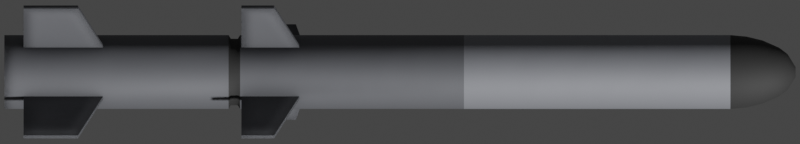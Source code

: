 # Source: Asroc.blend  (saved by Blender 2.93.20; exported with 4.5.12 LTS)
import bpy
from mathutils import Matrix  # noqa: F401  (used for matrix-valued properties, if any)

bpy.ops.wm.read_factory_settings(use_empty=True)
scene = bpy.context.scene
scene.name = 'Scene'

# ---- collections
col_collection = bpy.data.collections.new('Collection'); scene.collection.children.link(col_collection)

# ---- materials (node trees are filled in below, after node groups)
mat_main_material = bpy.data.materials.new('Main Material')
mat_nose = bpy.data.materials.new('Nose')
mat_white = bpy.data.materials.new('White')

# ---- node groups
ng_mk48_shader = bpy.data.node_groups.new('Mk48 Shader', 'ShaderNodeTree')
_s = ng_mk48_shader.interface.new_socket(name='BSDF', in_out='OUTPUT', socket_type='NodeSocketShader')
_s = ng_mk48_shader.interface.new_socket(name='Color', in_out='INPUT', socket_type='NodeSocketColor')
_s.default_value = (0.2529, 0.2529, 0.2529, 1.0)
_s = ng_mk48_shader.interface.new_socket(name='Roughness', in_out='INPUT', socket_type='NodeSocketFloat')
_s.subtype = 'FACTOR'
_s.default_value = 0.5
_s.min_value = 0.0
_s.max_value = 1.0
_s = ng_mk48_shader.interface.new_socket(name='Metallic', in_out='INPUT', socket_type='NodeSocketFloat')
_s.subtype = 'FACTOR'
_s.default_value = 1.0
_s.min_value = 0.0
_s.max_value = 1.0
_N = ng_mk48_shader.nodes; _L = ng_mk48_shader.links
n0 = _N.new('NodeGroupOutput'); n0.name = 'Group Output'; n0.location = (421, 0)
n1 = _N.new('ShaderNodeBsdfPrincipled'); n1.name = 'Principled BSDF'; n1.location = (131, 46)
n1.distribution = 'GGX'
n1.subsurface_method = 'BURLEY'
n1.inputs[3].default_value = 1.45
n1.inputs[27].default_value = (0.0, 0.0, 0.0, 1.0)
n1.inputs[28].default_value = 1.0
n2 = _N.new('ShaderNodeAmbientOcclusion'); n2.name = 'Ambient Occlusion'; n2.location = (-85, 128)
n2.samples = 8
n3 = _N.new('ShaderNodeBevel'); n3.name = 'Bevel'; n3.location = (-265, -248)
n3.inputs[0].default_value = 0.1
n4 = _N.new('NodeGroupInput'); n4.name = 'Mk48 Shader'; n4.location = (-468, -27)
n5 = _N.new('ShaderNodeNewGeometry'); n5.name = 'Geometry'; n5.location = (-875, -245)
n6 = _N.new('ShaderNodeBump'); n6.name = 'Bump'; n6.location = (-470, -299)
n6.inputs[0].default_value = 0.01
n6.inputs[1].default_value = 1.0
n6.inputs[2].default_value = 1.0
n7 = _N.new('ShaderNodeTexNoise'); n7.name = 'Noise Texture'; n7.location = (-671, -234)
n7.inputs[2].default_value = 2.0
_L.new(n1.outputs[0], n0.inputs[0])
_L.new(n2.outputs[0], n1.inputs[0])
_L.new(n4.outputs[0], n2.inputs[0])
_L.new(n4.outputs[1], n1.inputs[2])
_L.new(n4.outputs[2], n1.inputs[1])
_L.new(n3.outputs[0], n2.inputs[2])
_L.new(n5.outputs[0], n7.inputs[0])
_L.new(n7.outputs[0], n6.inputs[3])
_L.new(n6.outputs[0], n3.inputs[1])
_L.new(n3.outputs[0], n1.inputs[5])
n0.is_active_output = True
ng_auto_smooth = bpy.data.node_groups.new('Auto Smooth', 'GeometryNodeTree')
_s = ng_auto_smooth.interface.new_socket(name='Geometry', in_out='OUTPUT', socket_type='NodeSocketGeometry')
_s = ng_auto_smooth.interface.new_socket(name='Geometry', in_out='INPUT', socket_type='NodeSocketGeometry')
_s = ng_auto_smooth.interface.new_socket(name='Angle', in_out='INPUT', socket_type='NodeSocketFloat')
_s.subtype = 'ANGLE'
_s.min_value = 0.0
_s.max_value = 3.142
ng_auto_smooth.is_modifier = True
_N = ng_auto_smooth.nodes; _L = ng_auto_smooth.links
n0 = _N.new('NodeGroupOutput'); n0.name = 'Group Output'; n0.location = (480, -100)
n1 = _N.new('NodeGroupInput'); n1.name = 'Group Input'; n1.location = (-420, -300)
n2 = _N.new('NodeGroupInput'); n2.name = 'Group Input.001'; n2.location = (-60, -100)
n3 = _N.new('GeometryNodeSetShadeSmooth'); n3.name = 'Set Shade Smooth'; n3.location = (120, -100)
n3.domain = 'EDGE'
n4 = _N.new('GeometryNodeSetShadeSmooth'); n4.name = 'Set Shade Smooth.001'; n4.location = (300, -100)
n5 = _N.new('GeometryNodeInputMeshEdgeAngle'); n5.name = 'Edge Angle'; n5.location = (-420, -220)
n6 = _N.new('GeometryNodeInputEdgeSmooth'); n6.name = 'Is Edge Smooth'; n6.location = (-60, -160)
n7 = _N.new('GeometryNodeInputShadeSmooth'); n7.name = 'Is Face Smooth'; n7.location = (-240, -340)
n8 = _N.new('FunctionNodeBooleanMath'); n8.name = 'Boolean Math'; n8.location = (-60, -220)
n9 = _N.new('FunctionNodeCompare'); n9.name = 'Compare'; n9.location = (-240, -180)
n9.operation = 'LESS_EQUAL'
_L.new(n5.outputs[0], n9.inputs[0])
_L.new(n4.outputs[0], n0.inputs[0])
_L.new(n1.outputs[1], n9.inputs[1])
_L.new(n9.outputs[0], n8.inputs[0])
_L.new(n7.outputs[0], n8.inputs[1])
_L.new(n2.outputs[0], n3.inputs[0])
_L.new(n6.outputs[0], n3.inputs[1])
_L.new(n3.outputs[0], n4.inputs[0])
_L.new(n8.outputs[0], n3.inputs[2])
n0.is_active_output = True

# ---- material node trees
mat_main_material.use_nodes = True; mat_main_material.node_tree.nodes.clear()
_N = mat_main_material.node_tree.nodes; _L = mat_main_material.node_tree.links
n0 = _N.new('ShaderNodeOutputMaterial'); n0.name = 'Material Output'; n0.location = (300, 300)
n1 = _N.new('ShaderNodeGroup'); n1.name = 'Mk48 Shader'; n1.location = (95, 311)
n1.label = 'Mk48 Shader'
n1.node_tree = ng_mk48_shader
n1.inputs[0].default_value = (0.173, 0.1786, 0.196, 0.0)
n1.inputs[1].default_value = 0.7
n1.inputs[2].default_value = 0.4
_L.new(n1.outputs[0], n0.inputs[0])
n0.is_active_output = True
mat_nose.use_nodes = True; mat_nose.node_tree.nodes.clear()
_N = mat_nose.node_tree.nodes; _L = mat_nose.node_tree.links
n0 = _N.new('ShaderNodeOutputMaterial'); n0.name = 'Material Output'; n0.location = (300, 300)
n1 = _N.new('ShaderNodeGroup'); n1.name = 'Mk48 Shader'; n1.location = (95, 311)
n1.label = 'Mk48 Shader'
n1.node_tree = ng_mk48_shader
n1.inputs[0].default_value = (0.05497, 0.05497, 0.05497, 0.0)
n1.inputs[1].default_value = 0.75
n1.inputs[2].default_value = 0.4
_L.new(n1.outputs[0], n0.inputs[0])
n0.is_active_output = True
mat_white.use_nodes = True; mat_white.node_tree.nodes.clear()
_N = mat_white.node_tree.nodes; _L = mat_white.node_tree.links
n0 = _N.new('ShaderNodeOutputMaterial'); n0.name = 'Material Output'; n0.location = (300, 300)
n1 = _N.new('ShaderNodeGroup'); n1.name = 'Mk48 Shader'; n1.location = (95, 311)
n1.label = 'Mk48 Shader'
n1.node_tree = ng_mk48_shader
n1.inputs[0].default_value = (0.323, 0.3337, 0.3672, 0.0)
n1.inputs[1].default_value = 0.7
n1.inputs[2].default_value = 0.4
_L.new(n1.outputs[0], n0.inputs[0])
n0.is_active_output = True

# ---- world
world_world = bpy.data.worlds.new('World'); scene.world = world_world
world_world.use_sun_shadow = False
world_world.sun_shadow_jitter_overblur = 0.0

# ---- cameras
cam_camera = bpy.data.cameras.new('Camera')
cam_camera.type = 'ORTHO'
cam_camera.clip_end = 100.0
cam_camera.ortho_scale = 4.55
cam_camera.show_mist = True

# ---- meshes
me_cylinder = bpy.data.meshes.new('Cylinder')
me_cylinder.from_pydata([(0.0, 0.21, -2.25), (2.041e-08, 0.02787, 2.25), (0.04097, 0.206, -2.25), (0.005437, 0.02733, 2.25), (0.08036, 0.194, -2.25), (0.01066, 0.02575, 2.25), (0.1167, 0.1746, -2.25), (0.01548, 0.02317, 2.25), (0.1485, 0.1485, -2.25), (0.01971, 0.01971, 2.25), (0.1746, 0.1167, -2.25), (0.02317, 0.01548, 2.25), (0.194, 0.08036, -2.25), (0.02575, 0.01066, 2.25), (0.206, 0.04097, -2.25), (0.02733, 0.005437, 2.25), (0.21, 1.585e-08, -2.25), (0.02787, 6.026e-08, 2.25), (0.206, -0.04097, -2.25), (0.02733, -0.005437, 2.25), (0.194, -0.08036, -2.25), (0.02575, -0.01066, 2.25), (0.1746, -0.1167, -2.25), (0.02317, -0.01548, 2.25), (0.1485, -0.1485, -2.25), (0.01971, -0.01971, 2.25), (0.1167, -0.1746, -2.25), (0.01548, -0.02317, 2.25), (0.08036, -0.194, -2.25), (0.01066, -0.02575, 2.25), (0.04097, -0.206, -2.25), (0.005437, -0.02733, 2.25), (-6.843e-08, -0.21, -2.25), (1.133e-08, -0.02787, 2.25), (-0.04097, -0.206, -2.25), (-0.005437, -0.02733, 2.25), (-0.08036, -0.194, -2.25), (-0.01066, -0.02575, 2.25), (-0.1167, -0.1746, -2.25), (-0.01548, -0.02317, 2.25), (-0.1485, -0.1485, -2.25), (-0.01971, -0.01971, 2.25), (-0.1746, -0.1167, -2.25), (-0.02317, -0.01548, 2.25), (-0.194, -0.08036, -2.25), (-0.02575, -0.01066, 2.25), (-0.206, -0.04097, -2.25), (-0.02733, -0.005437, 2.25), (-0.21, 2.028e-07, -2.25), (-0.02787, 8.507e-08, 2.25), (-0.206, 0.04097, -2.25), (-0.02733, 0.005437, 2.25), (-0.194, 0.08036, -2.25), (-0.02575, 0.01066, 2.25), (-0.1746, 0.1167, -2.25), (-0.02317, 0.01548, 2.25), (-0.1485, 0.1485, -2.25), (-0.01971, 0.01971, 2.25), (-0.1167, 0.1746, -2.25), (-0.01548, 0.02317, 2.25), (-0.08036, 0.194, -2.25), (-0.01066, 0.02575, 2.25), (-0.04097, 0.206, -2.25), (-0.005437, 0.02733, 2.25), (0.0, 0.21, 1.879), (0.04097, 0.206, 1.879), (0.08036, 0.194, 1.879), (0.1167, 0.1746, 1.879), (0.1485, 0.1485, 1.879), (0.1746, 0.1167, 1.879), (0.194, 0.08036, 1.879), (0.206, 0.04097, 1.879), (0.21, 1.585e-08, 1.879), (0.206, -0.04097, 1.879), (0.194, -0.08036, 1.879), (0.1746, -0.1167, 1.879), (0.1485, -0.1485, 1.879), (0.1167, -0.1746, 1.879), (0.08036, -0.194, 1.879), (0.04097, -0.206, 1.879), (-6.843e-08, -0.21, 1.879), (-0.04097, -0.206, 1.879), (-0.08036, -0.194, 1.879), (-0.1167, -0.1746, 1.879), (-0.1485, -0.1485, 1.879), (-0.1746, -0.1167, 1.879), (-0.194, -0.08036, 1.879), (-0.206, -0.04097, 1.879), (-0.21, 2.028e-07, 1.879), (-0.206, 0.04097, 1.879), (-0.194, 0.08036, 1.879), (-0.1746, 0.1167, 1.879), (-0.1485, 0.1485, 1.879), (-0.1167, 0.1746, 1.879), (-0.08036, 0.194, 1.879), (-0.04097, 0.206, 1.879), (4.929e-09, 0.179, 2.064), (0.03493, 0.1756, 2.064), (0.06852, 0.1654, 2.064), (0.09947, 0.1489, 2.064), (0.1266, 0.1266, 2.064), (0.1489, 0.09947, 2.064), (0.1654, 0.06852, 2.064), (0.1756, 0.03493, 2.064), (0.179, 2.411e-08, 2.064), (0.1756, -0.03493, 2.064), (0.1654, -0.06852, 2.064), (0.1489, -0.09947, 2.064), (0.1266, -0.1266, 2.064), (0.09947, -0.1489, 2.064), (0.06852, -0.1654, 2.064), (0.03493, -0.1756, 2.064), (-5.341e-08, -0.179, 2.064), (-0.03493, -0.1756, 2.064), (-0.06852, -0.1654, 2.064), (-0.09947, -0.1489, 2.064), (-0.1266, -0.1266, 2.064), (-0.1489, -0.09947, 2.064), (-0.1654, -0.06852, 2.064), (-0.1756, -0.03493, 2.064), (-0.179, 1.835e-07, 2.064), (-0.1756, 0.03493, 2.064), (-0.1654, 0.06852, 2.064), (-0.1489, 0.09947, 2.064), (-0.1266, 0.1266, 2.064), (-0.09947, 0.1489, 2.064), (-0.06852, 0.1654, 2.064), (-0.03493, 0.1756, 2.064), (8.198e-09, 0.1377, 2.157), (0.02686, 0.135, 2.157), (0.05269, 0.1272, 2.157), (0.07649, 0.1145, 2.157), (0.09735, 0.09735, 2.157), (0.1145, 0.07649, 2.157), (0.1272, 0.05269, 2.157), (0.135, 0.02686, 2.157), (0.1377, 3.38e-08, 2.157), (0.135, -0.02686, 2.157), (0.1272, -0.05269, 2.157), (0.1145, -0.07649, 2.157), (0.09735, -0.09735, 2.157), (0.07649, -0.1145, 2.157), (0.05269, -0.1272, 2.157), (0.02686, -0.135, 2.157), (-3.666e-08, -0.1377, 2.157), (-0.02686, -0.135, 2.157), (-0.05269, -0.1272, 2.157), (-0.07649, -0.1145, 2.157), (-0.09735, -0.09735, 2.157), (-0.1145, -0.07649, 2.157), (-0.1272, -0.05269, 2.157), (-0.135, -0.02686, 2.157), (-0.1377, 1.563e-07, 2.157), (-0.135, 0.02686, 2.157), (-0.1272, 0.05269, 2.157), (-0.1145, 0.07649, 2.157), (-0.09735, 0.09735, 2.157), (-0.07649, 0.1145, 2.157), (-0.05269, 0.1272, 2.157), (-0.02686, 0.135, 2.157), (1.28e-08, 0.102, 2.204), (0.0199, 0.1, 2.204), (0.03903, 0.09422, 2.204), (0.05666, 0.0848, 2.204), (0.07212, 0.07212, 2.204), (0.0848, 0.05666, 2.204), (0.09422, 0.03903, 2.204), (0.1, 0.0199, 2.204), (0.102, 4.249e-08, 2.204), (0.1, -0.0199, 2.204), (0.09422, -0.03903, 2.204), (0.0848, -0.05666, 2.204), (0.07212, -0.07212, 2.204), (0.05666, -0.0848, 2.204), (0.03903, -0.09422, 2.204), (0.0199, -0.1, 2.204), (-2.043e-08, -0.102, 2.204), (-0.0199, -0.1, 2.204), (-0.03903, -0.09422, 2.204), (-0.05666, -0.0848, 2.204), (-0.07212, -0.07212, 2.204), (-0.0848, -0.05666, 2.204), (-0.09422, -0.03903, 2.204), (-0.1, -0.0199, 2.204), (-0.102, 1.333e-07, 2.204), (-0.1, 0.0199, 2.204), (-0.09422, 0.03903, 2.204), (-0.0848, 0.05666, 2.204), (-0.07212, 0.07212, 2.204), (-0.05666, 0.0848, 2.204), (-0.03903, 0.09422, 2.204), (-0.0199, 0.1, 2.204), (0.03927, 0.1974, 1.972), (0.07704, 0.186, 1.972), (0.1118, 0.1674, 1.972), (0.1423, 0.1423, 1.972), (0.1674, 0.1118, 1.972), (0.186, 0.07704, 1.972), (0.1974, 0.03927, 1.972), (0.2013, 1.86e-08, 1.972), (0.1974, -0.03927, 1.972), (0.186, -0.07704, 1.972), (0.1674, -0.1118, 1.972), (0.1423, -0.1423, 1.972), (0.1118, -0.1674, 1.972), (0.07704, -0.186, 1.972), (0.03927, -0.1974, 1.972), (-6.364e-08, -0.2013, 1.972), (-0.03927, -0.1974, 1.972), (-0.07704, -0.186, 1.972), (-0.1118, -0.1674, 1.972), (-0.1423, -0.1423, 1.972), (-0.1674, -0.1118, 1.972), (-0.186, -0.07704, 1.972), (-0.1974, -0.03927, 1.972), (-0.2013, 1.978e-07, 1.972), (-0.1974, 0.03927, 1.972), (-0.186, 0.07704, 1.972), (-0.1674, 0.1118, 1.972), (-0.1423, 0.1424, 1.972), (-0.1118, 0.1674, 1.972), (-0.07704, 0.186, 1.972), (-0.03927, 0.1974, 1.972), (1.957e-09, 0.2013, 1.972), (0.04097, 0.206, -0.9093), (0.08036, 0.194, -0.9093), (0.1167, 0.1746, -0.9093), (0.1485, 0.1485, -0.9093), (0.1746, 0.1167, -0.9093), (0.194, 0.08036, -0.9093), (0.206, 0.04097, -0.9093), (0.21, 1.585e-08, -0.9093), (0.206, -0.04097, -0.9093), (0.194, -0.08036, -0.9093), (0.1746, -0.1167, -0.9093), (0.1485, -0.1485, -0.9093), (0.1167, -0.1746, -0.9093), (0.08036, -0.194, -0.9093), (0.04097, -0.206, -0.9093), (-6.843e-08, -0.21, -0.9093), (-0.04097, -0.206, -0.9093), (-0.08036, -0.194, -0.9093), (-0.1167, -0.1746, -0.9093), (-0.1485, -0.1485, -0.9093), (-0.1746, -0.1167, -0.9093), (-0.194, -0.08036, -0.9093), (-0.206, -0.04097, -0.9093), (-0.21, 2.028e-07, -0.9093), (-0.206, 0.04097, -0.9093), (-0.194, 0.08036, -0.9093), (-0.1746, 0.1167, -0.9093), (-0.1485, 0.1485, -0.9093), (-0.1167, 0.1746, -0.9093), (-0.08036, 0.194, -0.9093), (-0.04097, 0.206, -0.9093), (0.0, 0.21, -0.9093), (0.04097, 0.206, -0.975), (0.08036, 0.194, -0.975), (0.1167, 0.1746, -0.975), (0.1485, 0.1485, -0.975), (0.1746, 0.1167, -0.975), (0.194, 0.08036, -0.975), (0.206, 0.04097, -0.975), (0.21, 1.585e-08, -0.975), (0.206, -0.04097, -0.975), (0.194, -0.08036, -0.975), (0.1746, -0.1167, -0.975), (0.1485, -0.1485, -0.975), (0.1167, -0.1746, -0.975), (0.08036, -0.194, -0.975), (0.04097, -0.206, -0.975), (-6.843e-08, -0.21, -0.975), (-0.04097, -0.206, -0.975), (-0.08036, -0.194, -0.975), (-0.1167, -0.1746, -0.975), (-0.1485, -0.1485, -0.975), (-0.1746, -0.1167, -0.975), (-0.194, -0.08036, -0.975), (-0.206, -0.04097, -0.975), (-0.21, 2.028e-07, -0.975), (-0.206, 0.04097, -0.975), (-0.194, 0.08036, -0.975), (-0.1746, 0.1167, -0.975), (-0.1485, 0.1485, -0.975), (-0.1167, 0.1746, -0.975), (-0.08036, 0.194, -0.975), (-0.04097, 0.206, -0.975), (0.0, 0.21, -0.975), (4.305e-10, 0.189, -0.9619), (-4.304e-10, 0.189, -0.9225), (0.04097, 0.1854, -0.9225), (0.04097, 0.1854, -0.9619), (0.08036, 0.1746, -0.9225), (0.08036, 0.1746, -0.9619), (0.1167, 0.1571, -0.9225), (0.1167, 0.1571, -0.9619), (0.1485, 0.1336, -0.9225), (0.1485, 0.1336, -0.9619), (0.1746, 0.105, -0.9225), (0.1746, 0.105, -0.9619), (0.194, 0.07233, -0.9225), (0.194, 0.07233, -0.9619), (0.206, 0.03687, -0.9225), (0.206, 0.03687, -0.9619), (0.21, 2.018e-08, -0.9225), (0.21, 2.018e-08, -0.9619), (0.206, -0.03687, -0.9225), (0.206, -0.03687, -0.9619), (0.194, -0.07233, -0.9225), (0.194, -0.07233, -0.9619), (0.1746, -0.105, -0.9225), (0.1746, -0.105, -0.9619), (0.1485, -0.1336, -0.9225), (0.1485, -0.1336, -0.9619), (0.1167, -0.1571, -0.9225), (0.1167, -0.1571, -0.9619), (0.08036, -0.1746, -0.9225), (0.08036, -0.1746, -0.9619), (0.04097, -0.1854, -0.9225), (0.04097, -0.1854, -0.9619), (-6.886e-08, -0.189, -0.9225), (-6.8e-08, -0.189, -0.9619), (-0.04097, -0.1854, -0.9225), (-0.04097, -0.1854, -0.9619), (-0.08036, -0.1746, -0.9225), (-0.08036, -0.1746, -0.9619), (-0.1167, -0.1571, -0.9225), (-0.1167, -0.1571, -0.9619), (-0.1485, -0.1336, -0.9225), (-0.1485, -0.1336, -0.9619), (-0.1746, -0.105, -0.9225), (-0.1746, -0.105, -0.9619), (-0.194, -0.07233, -0.9225), (-0.194, -0.07233, -0.9619), (-0.206, -0.03687, -0.9225), (-0.206, -0.03687, -0.9619), (-0.21, 1.884e-07, -0.9225), (-0.21, 1.884e-07, -0.9619), (-0.206, 0.03687, -0.9225), (-0.206, 0.03687, -0.9619), (-0.194, 0.07233, -0.9225), (-0.194, 0.07233, -0.9619), (-0.1746, 0.105, -0.9225), (-0.1746, 0.105, -0.9619), (-0.1485, 0.1336, -0.9225), (-0.1485, 0.1336, -0.9619), (-0.1167, 0.1571, -0.9225), (-0.1167, 0.1571, -0.9619), (-0.08036, 0.1746, -0.9225), (-0.08036, 0.1746, -0.9619), (-0.04097, 0.1854, -0.9225), (-0.04097, 0.1854, -0.9619), (0.0, 0.21, 0.3639), (0.04097, 0.206, 0.3639), (0.08036, 0.194, 0.3639), (0.1167, 0.1746, 0.3639), (0.1485, 0.1485, 0.3639), (0.1746, 0.1167, 0.3639), (0.194, 0.08036, 0.3639), (0.206, 0.04097, 0.3639), (0.21, 1.585e-08, 0.3639), (0.206, -0.04097, 0.3639), (0.194, -0.08036, 0.3639), (0.1746, -0.1167, 0.3639), (0.1485, -0.1485, 0.3639), (0.1167, -0.1746, 0.3639), (0.08036, -0.194, 0.3639), (0.04097, -0.206, 0.3639), (-6.843e-08, -0.21, 0.3639), (-0.04097, -0.206, 0.3639), (-0.08036, -0.194, 0.3639), (-0.1167, -0.1746, 0.3639), (-0.1485, -0.1485, 0.3639), (-0.1746, -0.1167, 0.3639), (-0.194, -0.08036, 0.3639), (-0.206, -0.04097, 0.3639), (-0.21, 2.028e-07, 0.3639), (-0.206, 0.04097, 0.3639), (-0.194, 0.08036, 0.3639), (-0.1746, 0.1167, 0.3639), (-0.1485, 0.1485, 0.3639), (-0.1167, 0.1746, 0.3639), (-0.08036, 0.194, 0.3639), (-0.04097, 0.206, 0.3639)], [], [(160, 1, 3, 161), (161, 3, 5, 162), (162, 5, 7, 163), (163, 7, 9, 164), (164, 9, 11, 165), (165, 11, 13, 166), (166, 13, 15, 167), (167, 15, 17, 168), (168, 17, 19, 169), (169, 19, 21, 170), (170, 21, 23, 171), (171, 23, 25, 172), (172, 25, 27, 173), (173, 27, 29, 174), (174, 29, 31, 175), (175, 31, 33, 176), (176, 33, 35, 177), (177, 35, 37, 178), (178, 37, 39, 179), (179, 39, 41, 180), (180, 41, 43, 181), (181, 43, 45, 182), (182, 45, 47, 183), (183, 47, 49, 184), (184, 49, 51, 185), (185, 51, 53, 186), (186, 53, 55, 187), (187, 55, 57, 188), (188, 57, 59, 189), (189, 59, 61, 190), (3, 1, 63, 61, 59, 57, 55, 53, 51, 49, 47, 45, 43, 41, 39, 37, 35, 33, 31, 29, 27, 25, 23, 21, 19, 17, 15, 13, 11, 9, 7, 5), (190, 61, 63, 191), (191, 63, 1, 160), (0, 2, 4, 6, 8, 10, 12, 14, 16, 18, 20, 22, 24, 26, 28, 30, 32, 34, 36, 38, 40, 42, 44, 46, 48, 50, 52, 54, 56, 58, 60, 62), (383, 95, 64, 352), (382, 94, 95, 383), (381, 93, 94, 382), (380, 92, 93, 381), (379, 91, 92, 380), (378, 90, 91, 379), (377, 89, 90, 378), (376, 88, 89, 377), (375, 87, 88, 376), (374, 86, 87, 375), (373, 85, 86, 374), (372, 84, 85, 373), (371, 83, 84, 372), (370, 82, 83, 371), (369, 81, 82, 370), (368, 80, 81, 369), (367, 79, 80, 368), (366, 78, 79, 367), (365, 77, 78, 366), (364, 76, 77, 365), (363, 75, 76, 364), (362, 74, 75, 363), (361, 73, 74, 362), (360, 72, 73, 361), (359, 71, 72, 360), (358, 70, 71, 359), (357, 69, 70, 358), (356, 68, 69, 357), (355, 67, 68, 356), (354, 66, 67, 355), (353, 65, 66, 354), (352, 64, 65, 353), (222, 127, 96, 223), (221, 126, 127, 222), (220, 125, 126, 221), (219, 124, 125, 220), (218, 123, 124, 219), (217, 122, 123, 218), (216, 121, 122, 217), (215, 120, 121, 216), (214, 119, 120, 215), (213, 118, 119, 214), (212, 117, 118, 213), (211, 116, 117, 212), (210, 115, 116, 211), (209, 114, 115, 210), (208, 113, 114, 209), (207, 112, 113, 208), (206, 111, 112, 207), (205, 110, 111, 206), (204, 109, 110, 205), (203, 108, 109, 204), (202, 107, 108, 203), (201, 106, 107, 202), (200, 105, 106, 201), (199, 104, 105, 200), (198, 103, 104, 199), (197, 102, 103, 198), (196, 101, 102, 197), (195, 100, 101, 196), (194, 99, 100, 195), (193, 98, 99, 194), (192, 97, 98, 193), (223, 96, 97, 192), (127, 159, 128, 96), (126, 158, 159, 127), (125, 157, 158, 126), (124, 156, 157, 125), (123, 155, 156, 124), (122, 154, 155, 123), (121, 153, 154, 122), (120, 152, 153, 121), (119, 151, 152, 120), (118, 150, 151, 119), (117, 149, 150, 118), (116, 148, 149, 117), (115, 147, 148, 116), (114, 146, 147, 115), (113, 145, 146, 114), (112, 144, 145, 113), (111, 143, 144, 112), (110, 142, 143, 111), (109, 141, 142, 110), (108, 140, 141, 109), (107, 139, 140, 108), (106, 138, 139, 107), (105, 137, 138, 106), (104, 136, 137, 105), (103, 135, 136, 104), (102, 134, 135, 103), (101, 133, 134, 102), (100, 132, 133, 101), (99, 131, 132, 100), (98, 130, 131, 99), (97, 129, 130, 98), (96, 128, 129, 97), (159, 191, 160, 128), (158, 190, 191, 159), (157, 189, 190, 158), (156, 188, 189, 157), (155, 187, 188, 156), (154, 186, 187, 155), (153, 185, 186, 154), (152, 184, 185, 153), (151, 183, 184, 152), (150, 182, 183, 151), (149, 181, 182, 150), (148, 180, 181, 149), (147, 179, 180, 148), (146, 178, 179, 147), (145, 177, 178, 146), (144, 176, 177, 145), (143, 175, 176, 144), (142, 174, 175, 143), (141, 173, 174, 142), (140, 172, 173, 141), (139, 171, 172, 140), (138, 170, 171, 139), (137, 169, 170, 138), (136, 168, 169, 137), (135, 167, 168, 136), (134, 166, 167, 135), (133, 165, 166, 134), (132, 164, 165, 133), (131, 163, 164, 132), (130, 162, 163, 131), (129, 161, 162, 130), (128, 160, 161, 129), (64, 223, 192, 65), (65, 192, 193, 66), (66, 193, 194, 67), (67, 194, 195, 68), (68, 195, 196, 69), (69, 196, 197, 70), (70, 197, 198, 71), (71, 198, 199, 72), (72, 199, 200, 73), (73, 200, 201, 74), (74, 201, 202, 75), (75, 202, 203, 76), (76, 203, 204, 77), (77, 204, 205, 78), (78, 205, 206, 79), (79, 206, 207, 80), (80, 207, 208, 81), (81, 208, 209, 82), (82, 209, 210, 83), (83, 210, 211, 84), (84, 211, 212, 85), (85, 212, 213, 86), (86, 213, 214, 87), (87, 214, 215, 88), (88, 215, 216, 89), (89, 216, 217, 90), (90, 217, 218, 91), (91, 218, 219, 92), (92, 219, 220, 93), (93, 220, 221, 94), (94, 221, 222, 95), (95, 222, 223, 64), (289, 255, 224, 290), (290, 224, 225, 292), (292, 225, 226, 294), (294, 226, 227, 296), (296, 227, 228, 298), (298, 228, 229, 300), (300, 229, 230, 302), (302, 230, 231, 304), (304, 231, 232, 306), (306, 232, 233, 308), (308, 233, 234, 310), (310, 234, 235, 312), (312, 235, 236, 314), (314, 236, 237, 316), (316, 237, 238, 318), (318, 238, 239, 320), (320, 239, 240, 322), (322, 240, 241, 324), (324, 241, 242, 326), (326, 242, 243, 328), (328, 243, 244, 330), (330, 244, 245, 332), (332, 245, 246, 334), (334, 246, 247, 336), (336, 247, 248, 338), (338, 248, 249, 340), (340, 249, 250, 342), (342, 250, 251, 344), (344, 251, 252, 346), (346, 252, 253, 348), (348, 253, 254, 350), (350, 254, 255, 289), (62, 286, 287, 0), (60, 285, 286, 62), (58, 284, 285, 60), (56, 283, 284, 58), (54, 282, 283, 56), (52, 281, 282, 54), (50, 280, 281, 52), (48, 279, 280, 50), (46, 278, 279, 48), (44, 277, 278, 46), (42, 276, 277, 44), (40, 275, 276, 42), (38, 274, 275, 40), (36, 273, 274, 38), (34, 272, 273, 36), (32, 271, 272, 34), (30, 270, 271, 32), (28, 269, 270, 30), (26, 268, 269, 28), (24, 267, 268, 26), (22, 266, 267, 24), (20, 265, 266, 22), (18, 264, 265, 20), (16, 263, 264, 18), (14, 262, 263, 16), (12, 261, 262, 14), (10, 260, 261, 12), (8, 259, 260, 10), (6, 258, 259, 8), (4, 257, 258, 6), (2, 256, 257, 4), (0, 287, 256, 2), (286, 351, 288, 287), (351, 350, 289, 288), (285, 349, 351, 286), (349, 348, 350, 351), (284, 347, 349, 285), (347, 346, 348, 349), (283, 345, 347, 284), (345, 344, 346, 347), (282, 343, 345, 283), (343, 342, 344, 345), (281, 341, 343, 282), (341, 340, 342, 343), (280, 339, 341, 281), (339, 338, 340, 341), (279, 337, 339, 280), (337, 336, 338, 339), (278, 335, 337, 279), (335, 334, 336, 337), (277, 333, 335, 278), (333, 332, 334, 335), (276, 331, 333, 277), (331, 330, 332, 333), (275, 329, 331, 276), (329, 328, 330, 331), (274, 327, 329, 275), (327, 326, 328, 329), (273, 325, 327, 274), (325, 324, 326, 327), (272, 323, 325, 273), (323, 322, 324, 325), (271, 321, 323, 272), (321, 320, 322, 323), (270, 319, 321, 271), (319, 318, 320, 321), (269, 317, 319, 270), (317, 316, 318, 319), (268, 315, 317, 269), (315, 314, 316, 317), (267, 313, 315, 268), (313, 312, 314, 315), (266, 311, 313, 267), (311, 310, 312, 313), (265, 309, 311, 266), (309, 308, 310, 311), (264, 307, 309, 265), (307, 306, 308, 309), (263, 305, 307, 264), (305, 304, 306, 307), (262, 303, 305, 263), (303, 302, 304, 305), (261, 301, 303, 262), (301, 300, 302, 303), (260, 299, 301, 261), (299, 298, 300, 301), (259, 297, 299, 260), (297, 296, 298, 299), (258, 295, 297, 259), (295, 294, 296, 297), (257, 293, 295, 258), (293, 292, 294, 295), (256, 291, 293, 257), (291, 290, 292, 293), (287, 288, 291, 256), (288, 289, 290, 291), (255, 352, 353, 224), (224, 353, 354, 225), (225, 354, 355, 226), (226, 355, 356, 227), (227, 356, 357, 228), (228, 357, 358, 229), (229, 358, 359, 230), (230, 359, 360, 231), (231, 360, 361, 232), (232, 361, 362, 233), (233, 362, 363, 234), (234, 363, 364, 235), (235, 364, 365, 236), (236, 365, 366, 237), (237, 366, 367, 238), (238, 367, 368, 239), (239, 368, 369, 240), (240, 369, 370, 241), (241, 370, 371, 242), (242, 371, 372, 243), (243, 372, 373, 244), (244, 373, 374, 245), (245, 374, 375, 246), (246, 375, 376, 247), (247, 376, 377, 248), (248, 377, 378, 249), (249, 378, 379, 250), (250, 379, 380, 251), (251, 380, 381, 252), (252, 381, 382, 253), (253, 382, 383, 254), (254, 383, 352, 255)])
me_cylinder.polygons.foreach_set('use_smooth', [True] * 354)
me_cylinder.polygons.foreach_set('material_index', [1, 1, 1, 1, 1, 1, 1, 1, 1, 1, 1, 1, 1, 1, 1, 1, 1, 1, 1, 1, 1, 1, 1, 1, 1, 1, 1, 1, 1, 1, 1, 1, 1, 0, 2, 2, 2, 2, 2, 2, 2, 2, 2, 2, 2, 2, 2, 2, 2, 2, 2, 2, 2, 2, 2, 2, 2, 2, 2, 2, 2, 2, 2, 2, 2, 2, 1, 1, 1, 1, 1, 1, 1, 1, 1, 1, 1, 1, 1, 1, 1, 1, 1, 1, 1, 1, 1, 1, 1, 1, 1, 1, 1, 1, 1, 1, 1, 1, 1, 1, 1, 1, 1, 1, 1, 1, 1, 1, 1, 1, 1, 1, 1, 1, 1, 1, 1, 1, 1, 1, 1, 1, 1, 1, 1, 1, 1, 1, 1, 1, 1, 1, 1, 1, 1, 1, 1, 1, 1, 1, 1, 1, 1, 1, 1, 1, 1, 1, 1, 1, 1, 1, 1, 1, 1, 1, 1, 1, 1, 1, 1, 1, 1, 1, 1, 1, 1, 1, 1, 1, 1, 1, 1, 1, 1, 1, 1, 1, 1, 1, 1, 1, 1, 1, 1, 1, 1, 1, 1, 1, 1, 1, 1, 1, 1, 1, 1, 1, 1, 1, 1, 1, 1, 1, 1, 1, 1, 1, 1, 1, 1, 1, 1, 1, 1, 1, 1, 1, 1, 1, 1, 1, 1, 1, 1, 1, 0, 0, 0, 0, 0, 0, 0, 0, 0, 0, 0, 0, 0, 0, 0, 0, 0, 0, 0, 0, 0, 0, 0, 0, 0, 0, 0, 0, 0, 0, 0, 0, 1, 1, 1, 1, 1, 1, 1, 1, 1, 1, 1, 1, 1, 1, 1, 1, 1, 1, 1, 1, 1, 1, 1, 1, 1, 1, 1, 1, 1, 1, 1, 1, 1, 1, 1, 1, 1, 1, 1, 1, 1, 1, 1, 1, 1, 1, 1, 1, 1, 1, 1, 1, 1, 1, 1, 1, 1, 1, 1, 1, 1, 1, 1, 1, 0, 0, 0, 0, 0, 0, 0, 0, 0, 0, 0, 0, 0, 0, 0, 0, 0, 0, 0, 0, 0, 0, 0, 0, 0, 0, 0, 0, 0, 0, 0, 0])
_uv = me_cylinder.uv_layers.new(name='UVMap')
_uv.uv.foreach_set('vector', [1.0, 0.9948, 1.0, 1.0, 0.9688, 1.0, 0.9688, 0.9948, 0.9688, 0.9948, 0.9688, 1.0, 0.9375, 1.0, 0.9375, 0.9948, 0.9375, 0.9948, 0.9375, 1.0, 0.9062, 1.0, 0.9062, 0.9948, 0.9062, 0.9948, 0.9062, 1.0, 0.875, 1.0, 0.875, 0.9948, 0.875, 0.9948, 0.875, 1.0, 0.8438, 1.0, 0.8438, 0.9948, 0.8438, 0.9948, 0.8438, 1.0, 0.8125, 1.0, 0.8125, 0.9948, 0.8125, 0.9948, 0.8125, 1.0, 0.7812, 1.0, 0.7812, 0.9948, 0.7812, 0.9948, 0.7812, 1.0, 0.75, 1.0, 0.75, 0.9948, 0.75, 0.9948, 0.75, 1.0, 0.7188, 1.0, 0.7188, 0.9948, 0.7188, 0.9948, 0.7188, 1.0, 0.6875, 1.0, 0.6875, 0.9948, 0.6875, 0.9948, 0.6875, 1.0, 0.6562, 1.0, 0.6562, 0.9948, 0.6562, 0.9948, 0.6562, 1.0, 0.625, 1.0, 0.625, 0.9948, 0.625, 0.9948, 0.625, 1.0, 0.5938, 1.0, 0.5938, 0.9948, 0.5938, 0.9948, 0.5938, 1.0, 0.5625, 1.0, 0.5625, 0.9948, 0.5625, 0.9948, 0.5625, 1.0, 0.5312, 1.0, 0.5312, 0.9948, 0.5312, 0.9948, 0.5312, 1.0, 0.5, 1.0, 0.5, 0.9948, 0.5, 0.9948, 0.5, 1.0, 0.4688, 1.0, 0.4688, 0.9948, 0.4688, 0.9948, 0.4688, 1.0, 0.4375, 1.0, 0.4375, 0.9948, 0.4375, 0.9948, 0.4375, 1.0, 0.4062, 1.0, 0.4062, 0.9948, 0.4062, 0.9948, 0.4062, 1.0, 0.375, 1.0, 0.375, 0.9948, 0.375, 0.9948, 0.375, 1.0, 0.3438, 1.0, 0.3438, 0.9948, 0.3438, 0.9948, 0.3438, 1.0, 0.3125, 1.0, 0.3125, 0.9948, 0.3125, 0.9948, 0.3125, 1.0, 0.2812, 1.0, 0.2812, 0.9948, 0.2812, 0.9948, 0.2812, 1.0, 0.25, 1.0, 0.25, 0.9948, 0.25, 0.9948, 0.25, 1.0, 0.2188, 1.0, 0.2188, 0.9948, 0.2188, 0.9948, 0.2188, 1.0, 0.1875, 1.0, 0.1875, 0.9948, 0.1875, 0.9948, 0.1875, 1.0, 0.1562, 1.0, 0.1562, 0.9948, 0.1562, 0.9948, 0.1562, 1.0, 0.125, 1.0, 0.125, 0.9948, 0.125, 0.9948, 0.125, 1.0, 0.09375, 1.0, 0.09375, 0.9948, 0.09375, 0.9948, 0.09375, 1.0, 0.0625, 1.0, 0.0625, 0.9948, 0.2968, 0.4854, 0.25, 0.49, 0.2032, 0.4854, 0.1582, 0.4717, 0.1167, 0.4496, 0.08029, 0.4197, 0.05045, 0.3833, 0.02827, 0.3418, 0.01461, 0.2968, 0.01, 0.25, 0.01461, 0.2032, 0.02827, 0.1582, 0.05045, 0.1167, 0.08029, 0.08029, 0.1167, 0.05045, 0.1582, 0.02827, 0.2032, 0.01461, 0.25, 0.01, 0.2968, 0.01461, 0.3418, 0.02827, 0.3833, 0.05045, 0.4197, 0.08029, 0.4496, 0.1167, 0.4717, 0.1582, 0.4854, 0.2032, 0.49, 0.25, 0.4854, 0.2968, 0.4717, 0.3418, 0.4496, 0.3833, 0.4197, 0.4197, 0.3833, 0.4496, 0.3418, 0.4717, 0.0625, 0.9948, 0.0625, 1.0, 0.03125, 1.0, 0.03125, 0.9948, 0.03125, 0.9948, 0.03125, 1.0, 0.0, 1.0, 0.0, 0.9948, 0.75, 0.49, 0.7968, 0.4854, 0.8418, 0.4717, 0.8833, 0.4496, 0.9197, 0.4197, 0.9496, 0.3833, 0.9717, 0.3418, 0.9854, 0.2968, 0.99, 0.25, 0.9854, 0.2032, 0.9717, 0.1582, 0.9496, 0.1167, 0.9197, 0.08029, 0.8833, 0.05045, 0.8418, 0.02827, 0.7968, 0.01461, 0.75, 0.01, 0.7032, 0.01461, 0.6582, 0.02827, 0.6167, 0.05045, 0.5803, 0.08029, 0.5504, 0.1167, 0.5283, 0.1582, 0.5146, 0.2032, 0.51, 0.25, 0.5146, 0.2968, 0.5283, 0.3418, 0.5504, 0.3833, 0.5803, 0.4197, 0.6167, 0.4496, 0.6582, 0.4717, 0.7032, 0.4854, 0.03125, 0.7904, 0.03125, 0.9588, 0.0, 0.9588, 0.0, 0.7904, 0.0625, 0.7904, 0.0625, 0.9588, 0.03125, 0.9588, 0.03125, 0.7904, 0.09375, 0.7904, 0.09375, 0.9588, 0.0625, 0.9588, 0.0625, 0.7904, 0.125, 0.7904, 0.125, 0.9588, 0.09375, 0.9588, 0.09375, 0.7904, 0.1562, 0.7904, 0.1562, 0.9588, 0.125, 0.9588, 0.125, 0.7904, 0.1875, 0.7904, 0.1875, 0.9588, 0.1562, 0.9588, 0.1562, 0.7904, 0.2188, 0.7904, 0.2188, 0.9588, 0.1875, 0.9588, 0.1875, 0.7904, 0.25, 0.7904, 0.25, 0.9588, 0.2188, 0.9588, 0.2188, 0.7904, 0.2812, 0.7904, 0.2812, 0.9588, 0.25, 0.9588, 0.25, 0.7904, 0.3125, 0.7904, 0.3125, 0.9588, 0.2812, 0.9588, 0.2812, 0.7904, 0.3438, 0.7904, 0.3438, 0.9588, 0.3125, 0.9588, 0.3125, 0.7904, 0.375, 0.7904, 0.375, 0.9588, 0.3438, 0.9588, 0.3438, 0.7904, 0.4062, 0.7904, 0.4062, 0.9588, 0.375, 0.9588, 0.375, 0.7904, 0.4375, 0.7904, 0.4375, 0.9588, 0.4062, 0.9588, 0.4062, 0.7904, 0.4688, 0.7904, 0.4688, 0.9588, 0.4375, 0.9588, 0.4375, 0.7904, 0.5, 0.7904, 0.5, 0.9588, 0.4688, 0.9588, 0.4688, 0.7904, 0.5312, 0.7904, 0.5312, 0.9588, 0.5, 0.9588, 0.5, 0.7904, 0.5625, 0.7904, 0.5625, 0.9588, 0.5312, 0.9588, 0.5312, 0.7904, 0.5938, 0.7904, 0.5938, 0.9588, 0.5625, 0.9588, 0.5625, 0.7904, 0.625, 0.7904, 0.625, 0.9588, 0.5938, 0.9588, 0.5938, 0.7904, 0.6562, 0.7904, 0.6562, 0.9588, 0.625, 0.9588, 0.625, 0.7904, 0.6875, 0.7904, 0.6875, 0.9588, 0.6562, 0.9588, 0.6562, 0.7904, 0.7188, 0.7904, 0.7188, 0.9588, 0.6875, 0.9588, 0.6875, 0.7904, 0.75, 0.7904, 0.75, 0.9588, 0.7188, 0.9588, 0.7188, 0.7904, 0.7812, 0.7904, 0.7812, 0.9588, 0.75, 0.9588, 0.75, 0.7904, 0.8125, 0.7904, 0.8125, 0.9588, 0.7812, 0.9588, 0.7812, 0.7904, 0.8438, 0.7904, 0.8438, 0.9588, 0.8125, 0.9588, 0.8125, 0.7904, 0.875, 0.7904, 0.875, 0.9588, 0.8438, 0.9588, 0.8438, 0.7904, 0.9063, 0.7904, 0.9062, 0.9588, 0.875, 0.9588, 0.875, 0.7904, 0.9375, 0.7904, 0.9375, 0.9588, 0.9062, 0.9588, 0.9063, 0.7904, 0.9688, 0.7904, 0.9688, 0.9588, 0.9375, 0.9588, 0.9375, 0.7904, 1.0, 0.7904, 1.0, 0.9588, 0.9688, 0.9588, 0.9688, 0.7904, 0.03125, 0.9691, 0.03125, 0.9794, 0.0, 0.9794, 0.0, 0.9691, 0.0625, 0.9691, 0.0625, 0.9794, 0.03125, 0.9794, 0.03125, 0.9691, 0.09375, 0.9691, 0.09375, 0.9794, 0.0625, 0.9794, 0.0625, 0.9691, 0.125, 0.9691, 0.125, 0.9794, 0.09375, 0.9794, 0.09375, 0.9691, 0.1562, 0.9691, 0.1562, 0.9794, 0.125, 0.9794, 0.125, 0.9691, 0.1875, 0.9691, 0.1875, 0.9794, 0.1562, 0.9794, 0.1562, 0.9691, 0.2188, 0.9691, 0.2188, 0.9794, 0.1875, 0.9794, 0.1875, 0.9691, 0.25, 0.9691, 0.25, 0.9794, 0.2188, 0.9794, 0.2188, 0.9691, 0.2812, 0.9691, 0.2812, 0.9794, 0.25, 0.9794, 0.25, 0.9691, 0.3125, 0.9691, 0.3125, 0.9794, 0.2812, 0.9794, 0.2812, 0.9691, 0.3438, 0.9691, 0.3438, 0.9794, 0.3125, 0.9794, 0.3125, 0.9691, 0.375, 0.9691, 0.375, 0.9794, 0.3438, 0.9794, 0.3438, 0.9691, 0.4062, 0.9691, 0.4062, 0.9794, 0.375, 0.9794, 0.375, 0.9691, 0.4375, 0.9691, 0.4375, 0.9794, 0.4062, 0.9794, 0.4062, 0.9691, 0.4688, 0.9691, 0.4688, 0.9794, 0.4375, 0.9794, 0.4375, 0.9691, 0.5, 0.9691, 0.5, 0.9794, 0.4688, 0.9794, 0.4688, 0.9691, 0.5312, 0.9691, 0.5312, 0.9794, 0.5, 0.9794, 0.5, 0.9691, 0.5625, 0.9691, 0.5625, 0.9794, 0.5312, 0.9794, 0.5312, 0.9691, 0.5938, 0.9691, 0.5938, 0.9794, 0.5625, 0.9794, 0.5625, 0.9691, 0.625, 0.9691, 0.625, 0.9794, 0.5938, 0.9794, 0.5938, 0.9691, 0.6562, 0.9691, 0.6562, 0.9794, 0.625, 0.9794, 0.625, 0.9691, 0.6875, 0.9691, 0.6875, 0.9794, 0.6562, 0.9794, 0.6562, 0.9691, 0.7188, 0.9691, 0.7188, 0.9794, 0.6875, 0.9794, 0.6875, 0.9691, 0.75, 0.9691, 0.75, 0.9794, 0.7188, 0.9794, 0.7188, 0.9691, 0.7812, 0.9691, 0.7812, 0.9794, 0.75, 0.9794, 0.75, 0.9691, 0.8125, 0.9691, 0.8125, 0.9794, 0.7812, 0.9794, 0.7812, 0.9691, 0.8438, 0.9691, 0.8438, 0.9794, 0.8125, 0.9794, 0.8125, 0.9691, 0.875, 0.9691, 0.875, 0.9794, 0.8438, 0.9794, 0.8438, 0.9691, 0.9062, 0.9691, 0.9062, 0.9794, 0.875, 0.9794, 0.875, 0.9691, 0.9375, 0.9691, 0.9375, 0.9794, 0.9062, 0.9794, 0.9062, 0.9691, 0.9688, 0.9691, 0.9688, 0.9794, 0.9375, 0.9794, 0.9375, 0.9691, 1.0, 0.9691, 1.0, 0.9794, 0.9688, 0.9794, 0.9688, 0.9691, 0.03125, 0.9794, 0.03125, 0.9897, 0.0, 0.9897, 0.0, 0.9794, 0.0625, 0.9794, 0.0625, 0.9897, 0.03125, 0.9897, 0.03125, 0.9794, 0.09375, 0.9794, 0.09375, 0.9897, 0.0625, 0.9897, 0.0625, 0.9794, 0.125, 0.9794, 0.125, 0.9897, 0.09375, 0.9897, 0.09375, 0.9794, 0.1562, 0.9794, 0.1562, 0.9897, 0.125, 0.9897, 0.125, 0.9794, 0.1875, 0.9794, 0.1875, 0.9897, 0.1562, 0.9897, 0.1562, 0.9794, 0.2188, 0.9794, 0.2188, 0.9897, 0.1875, 0.9897, 0.1875, 0.9794, 0.25, 0.9794, 0.25, 0.9897, 0.2188, 0.9897, 0.2188, 0.9794, 0.2812, 0.9794, 0.2812, 0.9897, 0.25, 0.9897, 0.25, 0.9794, 0.3125, 0.9794, 0.3125, 0.9897, 0.2812, 0.9897, 0.2812, 0.9794, 0.3438, 0.9794, 0.3438, 0.9897, 0.3125, 0.9897, 0.3125, 0.9794, 0.375, 0.9794, 0.375, 0.9897, 0.3438, 0.9897, 0.3438, 0.9794, 0.4062, 0.9794, 0.4062, 0.9897, 0.375, 0.9897, 0.375, 0.9794, 0.4375, 0.9794, 0.4375, 0.9897, 0.4062, 0.9897, 0.4062, 0.9794, 0.4688, 0.9794, 0.4688, 0.9897, 0.4375, 0.9897, 0.4375, 0.9794, 0.5, 0.9794, 0.5, 0.9897, 0.4688, 0.9897, 0.4688, 0.9794, 0.5312, 0.9794, 0.5312, 0.9897, 0.5, 0.9897, 0.5, 0.9794, 0.5625, 0.9794, 0.5625, 0.9897, 0.5312, 0.9897, 0.5312, 0.9794, 0.5938, 0.9794, 0.5938, 0.9897, 0.5625, 0.9897, 0.5625, 0.9794, 0.625, 0.9794, 0.625, 0.9897, 0.5938, 0.9897, 0.5938, 0.9794, 0.6562, 0.9794, 0.6562, 0.9897, 0.625, 0.9897, 0.625, 0.9794, 0.6875, 0.9794, 0.6875, 0.9897, 0.6562, 0.9897, 0.6562, 0.9794, 0.7188, 0.9794, 0.7188, 0.9897, 0.6875, 0.9897, 0.6875, 0.9794, 0.75, 0.9794, 0.75, 0.9897, 0.7188, 0.9897, 0.7188, 0.9794, 0.7812, 0.9794, 0.7812, 0.9897, 0.75, 0.9897, 0.75, 0.9794, 0.8125, 0.9794, 0.8125, 0.9897, 0.7812, 0.9897, 0.7812, 0.9794, 0.8438, 0.9794, 0.8438, 0.9897, 0.8125, 0.9897, 0.8125, 0.9794, 0.875, 0.9794, 0.875, 0.9897, 0.8438, 0.9897, 0.8438, 0.9794, 0.9062, 0.9794, 0.9062, 0.9897, 0.875, 0.9897, 0.875, 0.9794, 0.9375, 0.9794, 0.9375, 0.9897, 0.9062, 0.9897, 0.9062, 0.9794, 0.9688, 0.9794, 0.9688, 0.9897, 0.9375, 0.9897, 0.9375, 0.9794, 1.0, 0.9794, 1.0, 0.9897, 0.9688, 0.9897, 0.9688, 0.9794, 0.03125, 0.9897, 0.03125, 0.9948, 0.0, 0.9948, 0.0, 0.9897, 0.0625, 0.9897, 0.0625, 0.9948, 0.03125, 0.9948, 0.03125, 0.9897, 0.09375, 0.9897, 0.09375, 0.9948, 0.0625, 0.9948, 0.0625, 0.9897, 0.125, 0.9897, 0.125, 0.9948, 0.09375, 0.9948, 0.09375, 0.9897, 0.1562, 0.9897, 0.1562, 0.9948, 0.125, 0.9948, 0.125, 0.9897, 0.1875, 0.9897, 0.1875, 0.9948, 0.1562, 0.9948, 0.1562, 0.9897, 0.2188, 0.9897, 0.2188, 0.9948, 0.1875, 0.9948, 0.1875, 0.9897, 0.25, 0.9897, 0.25, 0.9948, 0.2188, 0.9948, 0.2188, 0.9897, 0.2812, 0.9897, 0.2812, 0.9948, 0.25, 0.9948, 0.25, 0.9897, 0.3125, 0.9897, 0.3125, 0.9948, 0.2812, 0.9948, 0.2812, 0.9897, 0.3438, 0.9897, 0.3438, 0.9948, 0.3125, 0.9948, 0.3125, 0.9897, 0.375, 0.9897, 0.375, 0.9948, 0.3438, 0.9948, 0.3438, 0.9897, 0.4062, 0.9897, 0.4062, 0.9948, 0.375, 0.9948, 0.375, 0.9897, 0.4375, 0.9897, 0.4375, 0.9948, 0.4062, 0.9948, 0.4062, 0.9897, 0.4688, 0.9897, 0.4688, 0.9948, 0.4375, 0.9948, 0.4375, 0.9897, 0.5, 0.9897, 0.5, 0.9948, 0.4688, 0.9948, 0.4688, 0.9897, 0.5312, 0.9897, 0.5312, 0.9948, 0.5, 0.9948, 0.5, 0.9897, 0.5625, 0.9897, 0.5625, 0.9948, 0.5312, 0.9948, 0.5312, 0.9897, 0.5938, 0.9897, 0.5938, 0.9948, 0.5625, 0.9948, 0.5625, 0.9897, 0.625, 0.9897, 0.625, 0.9948, 0.5938, 0.9948, 0.5938, 0.9897, 0.6562, 0.9897, 0.6562, 0.9948, 0.625, 0.9948, 0.625, 0.9897, 0.6875, 0.9897, 0.6875, 0.9948, 0.6562, 0.9948, 0.6562, 0.9897, 0.7188, 0.9897, 0.7188, 0.9948, 0.6875, 0.9948, 0.6875, 0.9897, 0.75, 0.9897, 0.75, 0.9948, 0.7188, 0.9948, 0.7188, 0.9897, 0.7812, 0.9897, 0.7812, 0.9948, 0.75, 0.9948, 0.75, 0.9897, 0.8125, 0.9897, 0.8125, 0.9948, 0.7812, 0.9948, 0.7812, 0.9897, 0.8438, 0.9897, 0.8438, 0.9948, 0.8125, 0.9948, 0.8125, 0.9897, 0.875, 0.9897, 0.875, 0.9948, 0.8438, 0.9948, 0.8438, 0.9897, 0.9062, 0.9897, 0.9062, 0.9948, 0.875, 0.9948, 0.875, 0.9897, 0.9375, 0.9897, 0.9375, 0.9948, 0.9062, 0.9948, 0.9062, 0.9897, 0.9688, 0.9897, 0.9688, 0.9948, 0.9375, 0.9948, 0.9375, 0.9897, 1.0, 0.9897, 1.0, 0.9948, 0.9688, 0.9948, 0.9688, 0.9897, 1.0, 0.9588, 1.0, 0.9691, 0.9688, 0.9691, 0.9688, 0.9588, 0.9688, 0.9588, 0.9688, 0.9691, 0.9375, 0.9691, 0.9375, 0.9588, 0.9375, 0.9588, 0.9375, 0.9691, 0.9062, 0.9691, 0.9062, 0.9588, 0.9062, 0.9588, 0.9062, 0.9691, 0.875, 0.9691, 0.875, 0.9588, 0.875, 0.9588, 0.875, 0.9691, 0.8438, 0.9691, 0.8438, 0.9588, 0.8438, 0.9588, 0.8438, 0.9691, 0.8125, 0.9691, 0.8125, 0.9588, 0.8125, 0.9588, 0.8125, 0.9691, 0.7812, 0.9691, 0.7812, 0.9588, 0.7812, 0.9588, 0.7812, 0.9691, 0.75, 0.9691, 0.75, 0.9588, 0.75, 0.9588, 0.75, 0.9691, 0.7188, 0.9691, 0.7188, 0.9588, 0.7188, 0.9588, 0.7188, 0.9691, 0.6875, 0.9691, 0.6875, 0.9588, 0.6875, 0.9588, 0.6875, 0.9691, 0.6562, 0.9691, 0.6562, 0.9588, 0.6562, 0.9588, 0.6562, 0.9691, 0.625, 0.9691, 0.625, 0.9588, 0.625, 0.9588, 0.625, 0.9691, 0.5938, 0.9691, 0.5938, 0.9588, 0.5938, 0.9588, 0.5938, 0.9691, 0.5625, 0.9691, 0.5625, 0.9588, 0.5625, 0.9588, 0.5625, 0.9691, 0.5312, 0.9691, 0.5312, 0.9588, 0.5312, 0.9588, 0.5312, 0.9691, 0.5, 0.9691, 0.5, 0.9588, 0.5, 0.9588, 0.5, 0.9691, 0.4688, 0.9691, 0.4688, 0.9588, 0.4688, 0.9588, 0.4688, 0.9691, 0.4375, 0.9691, 0.4375, 0.9588, 0.4375, 0.9588, 0.4375, 0.9691, 0.4062, 0.9691, 0.4062, 0.9588, 0.4062, 0.9588, 0.4062, 0.9691, 0.375, 0.9691, 0.375, 0.9588, 0.375, 0.9588, 0.375, 0.9691, 0.3438, 0.9691, 0.3438, 0.9588, 0.3438, 0.9588, 0.3438, 0.9691, 0.3125, 0.9691, 0.3125, 0.9588, 0.3125, 0.9588, 0.3125, 0.9691, 0.2812, 0.9691, 0.2812, 0.9588, 0.2812, 0.9588, 0.2812, 0.9691, 0.25, 0.9691, 0.25, 0.9588, 0.25, 0.9588, 0.25, 0.9691, 0.2188, 0.9691, 0.2188, 0.9588, 0.2188, 0.9588, 0.2188, 0.9691, 0.1875, 0.9691, 0.1875, 0.9588, 0.1875, 0.9588, 0.1875, 0.9691, 0.1562, 0.9691, 0.1562, 0.9588, 0.1562, 0.9588, 0.1562, 0.9691, 0.125, 0.9691, 0.125, 0.9588, 0.125, 0.9588, 0.125, 0.9691, 0.09375, 0.9691, 0.09375, 0.9588, 0.09375, 0.9588, 0.09375, 0.9691, 0.0625, 0.9691, 0.0625, 0.9588, 0.0625, 0.9588, 0.0625, 0.9691, 0.03125, 0.9691, 0.03125, 0.9588, 0.03125, 0.9588, 0.03125, 0.9691, 0.0, 0.9691, 0.0, 0.9588, 1.0, 0.6465, 1.0, 0.649, 0.9688, 0.649, 0.9688, 0.6465, 0.9688, 0.6465, 0.9688, 0.649, 0.9375, 0.649, 0.9375, 0.6465, 0.9375, 0.6465, 0.9375, 0.649, 0.9062, 0.649, 0.9062, 0.6465, 0.9062, 0.6465, 0.9062, 0.649, 0.875, 0.649, 0.875, 0.6465, 0.875, 0.6465, 0.875, 0.649, 0.8438, 0.649, 0.8437, 0.6465, 0.8437, 0.6465, 0.8438, 0.649, 0.8125, 0.649, 0.8125, 0.6465, 0.8125, 0.6465, 0.8125, 0.649, 0.7812, 0.649, 0.7812, 0.6465, 0.7812, 0.6465, 0.7812, 0.649, 0.75, 0.649, 0.75, 0.6465, 0.75, 0.6465, 0.75, 0.649, 0.7188, 0.649, 0.7188, 0.6465, 0.7188, 0.6465, 0.7188, 0.649, 0.6875, 0.649, 0.6875, 0.6465, 0.6875, 0.6465, 0.6875, 0.649, 0.6562, 0.649, 0.6562, 0.6465, 0.6562, 0.6465, 0.6562, 0.649, 0.625, 0.649, 0.625, 0.6465, 0.625, 0.6465, 0.625, 0.649, 0.5938, 0.649, 0.5938, 0.6465, 0.5938, 0.6465, 0.5938, 0.649, 0.5625, 0.649, 0.5625, 0.6465, 0.5625, 0.6465, 0.5625, 0.649, 0.5312, 0.649, 0.5312, 0.6465, 0.5312, 0.6465, 0.5312, 0.649, 0.5, 0.649, 0.5, 0.6465, 0.5, 0.6465, 0.5, 0.649, 0.4688, 0.649, 0.4687, 0.6465, 0.4687, 0.6465, 0.4688, 0.649, 0.4375, 0.649, 0.4375, 0.6465, 0.4375, 0.6465, 0.4375, 0.649, 0.4062, 0.649, 0.4062, 0.6465, 0.4062, 0.6465, 0.4062, 0.649, 0.375, 0.649, 0.375, 0.6465, 0.375, 0.6465, 0.375, 0.649, 0.3438, 0.649, 0.3438, 0.6465, 0.3438, 0.6465, 0.3438, 0.649, 0.3125, 0.649, 0.3125, 0.6465, 0.3125, 0.6465, 0.3125, 0.649, 0.2812, 0.649, 0.2812, 0.6465, 0.2812, 0.6465, 0.2812, 0.649, 0.25, 0.649, 0.25, 0.6465, 0.25, 0.6465, 0.25, 0.649, 0.2188, 0.649, 0.2188, 0.6465, 0.2188, 0.6465, 0.2188, 0.649, 0.1875, 0.649, 0.1875, 0.6465, 0.1875, 0.6465, 0.1875, 0.649, 0.1562, 0.649, 0.1562, 0.6465, 0.1562, 0.6465, 0.1562, 0.649, 0.125, 0.649, 0.125, 0.6465, 0.125, 0.6465, 0.125, 0.649, 0.09375, 0.649, 0.09375, 0.6465, 0.09375, 0.6465, 0.09375, 0.649, 0.0625, 0.649, 0.0625, 0.6465, 0.0625, 0.6465, 0.0625, 0.649, 0.03125, 0.649, 0.03125, 0.6465, 0.03125, 0.6465, 0.03125, 0.649, 0.0, 0.649, 0.0, 0.6465, 0.03125, 0.5, 0.03125, 0.6417, 0.0, 0.6417, 0.0, 0.5, 0.0625, 0.5, 0.0625, 0.6417, 0.03125, 0.6417, 0.03125, 0.5, 0.09375, 0.5, 0.09375, 0.6417, 0.0625, 0.6417, 0.0625, 0.5, 0.125, 0.5, 0.125, 0.6417, 0.09375, 0.6417, 0.09375, 0.5, 0.1562, 0.5, 0.1562, 0.6417, 0.125, 0.6417, 0.125, 0.5, 0.1875, 0.5, 0.1875, 0.6417, 0.1562, 0.6417, 0.1562, 0.5, 0.2188, 0.5, 0.2188, 0.6417, 0.1875, 0.6417, 0.1875, 0.5, 0.25, 0.5, 0.25, 0.6417, 0.2188, 0.6417, 0.2188, 0.5, 0.2812, 0.5, 0.2812, 0.6417, 0.25, 0.6417, 0.25, 0.5, 0.3125, 0.5, 0.3125, 0.6417, 0.2812, 0.6417, 0.2812, 0.5, 0.3438, 0.5, 0.3438, 0.6417, 0.3125, 0.6417, 0.3125, 0.5, 0.375, 0.5, 0.375, 0.6417, 0.3438, 0.6417, 0.3438, 0.5, 0.4062, 0.5, 0.4062, 0.6417, 0.375, 0.6417, 0.375, 0.5, 0.4375, 0.5, 0.4375, 0.6417, 0.4062, 0.6417, 0.4062, 0.5, 0.4688, 0.5, 0.4688, 0.6417, 0.4375, 0.6417, 0.4375, 0.5, 0.5, 0.5, 0.5, 0.6417, 0.4688, 0.6417, 0.4688, 0.5, 0.5312, 0.5, 0.5312, 0.6417, 0.5, 0.6417, 0.5, 0.5, 0.5625, 0.5, 0.5625, 0.6417, 0.5312, 0.6417, 0.5312, 0.5, 0.5938, 0.5, 0.5938, 0.6417, 0.5625, 0.6417, 0.5625, 0.5, 0.625, 0.5, 0.625, 0.6417, 0.5938, 0.6417, 0.5938, 0.5, 0.6562, 0.5, 0.6562, 0.6417, 0.625, 0.6417, 0.625, 0.5, 0.6875, 0.5, 0.6875, 0.6417, 0.6562, 0.6417, 0.6562, 0.5, 0.7188, 0.5, 0.7188, 0.6417, 0.6875, 0.6417, 0.6875, 0.5, 0.75, 0.5, 0.75, 0.6417, 0.7188, 0.6417, 0.7188, 0.5, 0.7812, 0.5, 0.7812, 0.6417, 0.75, 0.6417, 0.75, 0.5, 0.8125, 0.5, 0.8125, 0.6417, 0.7812, 0.6417, 0.7812, 0.5, 0.8438, 0.5, 0.8438, 0.6417, 0.8125, 0.6417, 0.8125, 0.5, 0.875, 0.5, 0.875, 0.6417, 0.8438, 0.6417, 0.8438, 0.5, 0.9062, 0.5, 0.9062, 0.6417, 0.875, 0.6417, 0.875, 0.5, 0.9375, 0.5, 0.9375, 0.6417, 0.9062, 0.6417, 0.9062, 0.5, 0.9688, 0.5, 0.9688, 0.6417, 0.9375, 0.6417, 0.9375, 0.5, 1.0, 0.5, 1.0, 0.6417, 0.9688, 0.6417, 0.9688, 0.5, 0.03125, 0.6417, 0.03125, 0.6441, 0.0, 0.6441, 0.0, 0.6417, 0.03125, 0.6441, 0.03125, 0.6465, 0.0, 0.6465, 0.0, 0.6441, 0.0625, 0.6417, 0.0625, 0.6441, 0.03125, 0.6441, 0.03125, 0.6417, 0.0625, 0.6441, 0.0625, 0.6465, 0.03125, 0.6465, 0.03125, 0.6441, 0.09375, 0.6417, 0.09375, 0.6441, 0.0625, 0.6441, 0.0625, 0.6417, 0.09375, 0.6441, 0.09375, 0.6465, 0.0625, 0.6465, 0.0625, 0.6441, 0.125, 0.6417, 0.125, 0.6441, 0.09375, 0.6441, 0.09375, 0.6417, 0.125, 0.6441, 0.125, 0.6465, 0.09375, 0.6465, 0.09375, 0.6441, 0.1562, 0.6417, 0.1562, 0.6441, 0.125, 0.6441, 0.125, 0.6417, 0.1562, 0.6441, 0.1562, 0.6465, 0.125, 0.6465, 0.125, 0.6441, 0.1875, 0.6417, 0.1875, 0.6441, 0.1562, 0.6441, 0.1562, 0.6417, 0.1875, 0.6441, 0.1875, 0.6465, 0.1562, 0.6465, 0.1562, 0.6441, 0.2188, 0.6417, 0.2188, 0.6441, 0.1875, 0.6441, 0.1875, 0.6417, 0.2188, 0.6441, 0.2188, 0.6465, 0.1875, 0.6465, 0.1875, 0.6441, 0.25, 0.6417, 0.25, 0.6441, 0.2188, 0.6441, 0.2188, 0.6417, 0.25, 0.6441, 0.25, 0.6465, 0.2188, 0.6465, 0.2188, 0.6441, 0.2812, 0.6417, 0.2812, 0.6441, 0.25, 0.6441, 0.25, 0.6417, 0.2812, 0.6441, 0.2812, 0.6465, 0.25, 0.6465, 0.25, 0.6441, 0.3125, 0.6417, 0.3125, 0.6441, 0.2812, 0.6441, 0.2812, 0.6417, 0.3125, 0.6441, 0.3125, 0.6465, 0.2812, 0.6465, 0.2812, 0.6441, 0.3438, 0.6417, 0.3438, 0.6441, 0.3125, 0.6441, 0.3125, 0.6417, 0.3438, 0.6441, 0.3438, 0.6465, 0.3125, 0.6465, 0.3125, 0.6441, 0.375, 0.6417, 0.375, 0.6441, 0.3438, 0.6441, 0.3438, 0.6417, 0.375, 0.6441, 0.375, 0.6465, 0.3438, 0.6465, 0.3438, 0.6441, 0.4062, 0.6417, 0.4062, 0.6441, 0.375, 0.6441, 0.375, 0.6417, 0.4062, 0.6441, 0.4062, 0.6465, 0.375, 0.6465, 0.375, 0.6441, 0.4375, 0.6417, 0.4375, 0.6441, 0.4062, 0.6441, 0.4062, 0.6417, 0.4375, 0.6441, 0.4375, 0.6465, 0.4062, 0.6465, 0.4062, 0.6441, 0.4688, 0.6417, 0.4688, 0.6441, 0.4375, 0.6441, 0.4375, 0.6417, 0.4688, 0.6441, 0.4687, 0.6465, 0.4375, 0.6465, 0.4375, 0.6441, 0.5, 0.6417, 0.5, 0.6441, 0.4688, 0.6441, 0.4688, 0.6417, 0.5, 0.6441, 0.5, 0.6465, 0.4687, 0.6465, 0.4688, 0.6441, 0.5312, 0.6417, 0.5312, 0.6441, 0.5, 0.6441, 0.5, 0.6417, 0.5312, 0.6441, 0.5312, 0.6465, 0.5, 0.6465, 0.5, 0.6441, 0.5625, 0.6417, 0.5625, 0.6441, 0.5312, 0.6441, 0.5312, 0.6417, 0.5625, 0.6441, 0.5625, 0.6465, 0.5312, 0.6465, 0.5312, 0.6441, 0.5938, 0.6417, 0.5938, 0.6441, 0.5625, 0.6441, 0.5625, 0.6417, 0.5938, 0.6441, 0.5938, 0.6465, 0.5625, 0.6465, 0.5625, 0.6441, 0.625, 0.6417, 0.625, 0.6441, 0.5938, 0.6441, 0.5938, 0.6417, 0.625, 0.6441, 0.625, 0.6465, 0.5938, 0.6465, 0.5938, 0.6441, 0.6562, 0.6417, 0.6562, 0.6441, 0.625, 0.6441, 0.625, 0.6417, 0.6562, 0.6441, 0.6562, 0.6465, 0.625, 0.6465, 0.625, 0.6441, 0.6875, 0.6417, 0.6875, 0.6441, 0.6562, 0.6441, 0.6562, 0.6417, 0.6875, 0.6441, 0.6875, 0.6465, 0.6562, 0.6465, 0.6562, 0.6441, 0.7188, 0.6417, 0.7188, 0.6441, 0.6875, 0.6441, 0.6875, 0.6417, 0.7188, 0.6441, 0.7188, 0.6465, 0.6875, 0.6465, 0.6875, 0.6441, 0.75, 0.6417, 0.75, 0.6441, 0.7188, 0.6441, 0.7188, 0.6417, 0.75, 0.6441, 0.75, 0.6465, 0.7188, 0.6465, 0.7188, 0.6441, 0.7812, 0.6417, 0.7812, 0.6441, 0.75, 0.6441, 0.75, 0.6417, 0.7812, 0.6441, 0.7812, 0.6465, 0.75, 0.6465, 0.75, 0.6441, 0.8125, 0.6417, 0.8125, 0.6441, 0.7812, 0.6441, 0.7812, 0.6417, 0.8125, 0.6441, 0.8125, 0.6465, 0.7812, 0.6465, 0.7812, 0.6441, 0.8438, 0.6417, 0.8438, 0.6441, 0.8125, 0.6441, 0.8125, 0.6417, 0.8438, 0.6441, 0.8437, 0.6465, 0.8125, 0.6465, 0.8125, 0.6441, 0.875, 0.6417, 0.875, 0.6441, 0.8438, 0.6441, 0.8438, 0.6417, 0.875, 0.6441, 0.875, 0.6465, 0.8437, 0.6465, 0.8438, 0.6441, 0.9062, 0.6417, 0.9062, 0.6441, 0.875, 0.6441, 0.875, 0.6417, 0.9062, 0.6441, 0.9062, 0.6465, 0.875, 0.6465, 0.875, 0.6441, 0.9375, 0.6417, 0.9375, 0.6441, 0.9062, 0.6441, 0.9062, 0.6417, 0.9375, 0.6441, 0.9375, 0.6465, 0.9062, 0.6465, 0.9062, 0.6441, 0.9688, 0.6417, 0.9688, 0.6441, 0.9375, 0.6441, 0.9375, 0.6417, 0.9688, 0.6441, 0.9688, 0.6465, 0.9375, 0.6465, 0.9375, 0.6441, 1.0, 0.6417, 1.0, 0.6441, 0.9688, 0.6441, 0.9688, 0.6417, 1.0, 0.6441, 1.0, 0.6465, 0.9688, 0.6465, 0.9688, 0.6441, 1.0, 0.649, 1.0, 0.7904, 0.9688, 0.7904, 0.9688, 0.649, 0.9688, 0.649, 0.9688, 0.7904, 0.9375, 0.7904, 0.9375, 0.649, 0.9375, 0.649, 0.9375, 0.7904, 0.9063, 0.7904, 0.9062, 0.649, 0.9062, 0.649, 0.9063, 0.7904, 0.875, 0.7904, 0.875, 0.649, 0.875, 0.649, 0.875, 0.7904, 0.8438, 0.7904, 0.8438, 0.649, 0.8438, 0.649, 0.8438, 0.7904, 0.8125, 0.7904, 0.8125, 0.649, 0.8125, 0.649, 0.8125, 0.7904, 0.7812, 0.7904, 0.7812, 0.649, 0.7812, 0.649, 0.7812, 0.7904, 0.75, 0.7904, 0.75, 0.649, 0.75, 0.649, 0.75, 0.7904, 0.7188, 0.7904, 0.7188, 0.649, 0.7188, 0.649, 0.7188, 0.7904, 0.6875, 0.7904, 0.6875, 0.649, 0.6875, 0.649, 0.6875, 0.7904, 0.6562, 0.7904, 0.6562, 0.649, 0.6562, 0.649, 0.6562, 0.7904, 0.625, 0.7904, 0.625, 0.649, 0.625, 0.649, 0.625, 0.7904, 0.5938, 0.7904, 0.5938, 0.649, 0.5938, 0.649, 0.5938, 0.7904, 0.5625, 0.7904, 0.5625, 0.649, 0.5625, 0.649, 0.5625, 0.7904, 0.5312, 0.7904, 0.5312, 0.649, 0.5312, 0.649, 0.5312, 0.7904, 0.5, 0.7904, 0.5, 0.649, 0.5, 0.649, 0.5, 0.7904, 0.4688, 0.7904, 0.4688, 0.649, 0.4688, 0.649, 0.4688, 0.7904, 0.4375, 0.7904, 0.4375, 0.649, 0.4375, 0.649, 0.4375, 0.7904, 0.4062, 0.7904, 0.4062, 0.649, 0.4062, 0.649, 0.4062, 0.7904, 0.375, 0.7904, 0.375, 0.649, 0.375, 0.649, 0.375, 0.7904, 0.3438, 0.7904, 0.3438, 0.649, 0.3438, 0.649, 0.3438, 0.7904, 0.3125, 0.7904, 0.3125, 0.649, 0.3125, 0.649, 0.3125, 0.7904, 0.2812, 0.7904, 0.2812, 0.649, 0.2812, 0.649, 0.2812, 0.7904, 0.25, 0.7904, 0.25, 0.649, 0.25, 0.649, 0.25, 0.7904, 0.2188, 0.7904, 0.2188, 0.649, 0.2188, 0.649, 0.2188, 0.7904, 0.1875, 0.7904, 0.1875, 0.649, 0.1875, 0.649, 0.1875, 0.7904, 0.1562, 0.7904, 0.1562, 0.649, 0.1562, 0.649, 0.1562, 0.7904, 0.125, 0.7904, 0.125, 0.649, 0.125, 0.649, 0.125, 0.7904, 0.09375, 0.7904, 0.09375, 0.649, 0.09375, 0.649, 0.09375, 0.7904, 0.0625, 0.7904, 0.0625, 0.649, 0.0625, 0.649, 0.0625, 0.7904, 0.03125, 0.7904, 0.03125, 0.649, 0.03125, 0.649, 0.03125, 0.7904, 0.0, 0.7904, 0.0, 0.649])
me_cylinder.materials.append(mat_main_material)
me_cylinder.materials.append(mat_nose)
me_cylinder.materials.append(mat_white)
me_cylinder.use_remesh_fix_poles = True
me_cylinder.use_remesh_preserve_attributes = False
me_cylinder.use_mirror_vertex_groups = False
me_cylinder.update()
me_cube = bpy.data.meshes.new('Cube')
me_cube.from_pydata([(0.0, -0.3716, -0.0125), (0.0, -0.3716, 0.0125), (0.0, 0.5225, -0.0125), (0.0, 0.5225, 0.0125), (0.5048, -0.0929, -0.0125), (0.5048, -0.0929, 0.0125), (0.5048, 0.0929, -0.0125), (0.5048, 0.0929, 0.0125), (0.3094, 0.5225, -0.0125), (0.3094, 0.5225, 0.0125), (0.3094, -0.3716, -0.0125), (0.3094, -0.3716, 0.0125), (1.239, -0.3716, -0.0125), (1.239, -0.3716, 0.0125), (1.239, 0.5225, -0.0125), (1.239, 0.5225, 0.0125), (1.621, -0.0929, -0.0125), (1.621, -0.0929, 0.0125), (1.621, 0.0929, -0.0125), (1.621, 0.0929, 0.0125), (1.425, 0.5225, -0.0125), (1.425, 0.5225, 0.0125), (1.549, -0.3716, -0.0125), (1.549, -0.3716, 0.0125)], [], [(0, 1, 3, 2), (8, 9, 7, 6), (6, 7, 5, 4), (10, 11, 1, 0), (8, 6, 4, 10), (9, 3, 1, 11), (7, 9, 11, 5), (2, 8, 10, 0), (4, 5, 11, 10), (2, 3, 9, 8), (12, 13, 15, 14), (20, 21, 19, 18), (18, 19, 17, 16), (22, 23, 13, 12), (20, 18, 16, 22), (21, 15, 13, 23), (19, 21, 23, 17), (14, 20, 22, 12), (16, 17, 23, 22), (14, 15, 21, 20)])
_uv = me_cube.uv_layers.new(name='UVMap')
_uv.uv.foreach_set('vector', [0.375, 0.0, 0.625, 0.0, 0.625, 0.25, 0.375, 0.25, 0.375, 0.4272, 0.625, 0.4272, 0.625, 0.5, 0.375, 0.5, 0.375, 0.5, 0.625, 0.5, 0.625, 0.75, 0.375, 0.75, 0.375, 0.8228, 0.625, 0.8228, 0.625, 1.0, 0.375, 1.0, 0.3022, 0.5, 0.375, 0.5, 0.375, 0.75, 0.3022, 0.75, 0.6978, 0.5, 0.875, 0.5, 0.875, 0.75, 0.6978, 0.75, 0.625, 0.5, 0.6978, 0.5, 0.6978, 0.75, 0.625, 0.75, 0.125, 0.5, 0.3022, 0.5, 0.3022, 0.75, 0.125, 0.75, 0.375, 0.75, 0.625, 0.75, 0.625, 0.8228, 0.375, 0.8228, 0.375, 0.25, 0.625, 0.25, 0.625, 0.4272, 0.375, 0.4272, 0.375, 0.0, 0.625, 0.0, 0.625, 0.25, 0.375, 0.25, 0.375, 0.4272, 0.625, 0.4272, 0.625, 0.5, 0.375, 0.5, 0.375, 0.5, 0.625, 0.5, 0.625, 0.75, 0.375, 0.75, 0.375, 0.8228, 0.625, 0.8228, 0.625, 1.0, 0.375, 1.0, 0.3022, 0.5, 0.375, 0.5, 0.375, 0.75, 0.3022, 0.75, 0.6978, 0.5, 0.875, 0.5, 0.875, 0.75, 0.6978, 0.75, 0.625, 0.5, 0.6978, 0.5, 0.6978, 0.75, 0.625, 0.75, 0.125, 0.5, 0.3022, 0.5, 0.3022, 0.75, 0.125, 0.75, 0.375, 0.75, 0.625, 0.75, 0.625, 0.8228, 0.375, 0.8228, 0.375, 0.25, 0.625, 0.25, 0.625, 0.4272, 0.375, 0.4272])
me_cube.materials.append(mat_main_material)
me_cube.use_remesh_fix_poles = True
me_cube.use_remesh_preserve_attributes = False
me_cube.use_mirror_vertex_groups = False
me_cube.update()

# ---- objects
ob_camera = bpy.data.objects.new('Camera', cam_camera)
ob_empty = bpy.data.objects.new('Empty', None)
ob_cylinder = bpy.data.objects.new('Cylinder', me_cylinder)
ob_cube = bpy.data.objects.new('Cube', me_cube)
ob_cube_001 = bpy.data.objects.new('Cube.001', me_cube)
ob_lighting = bpy.data.objects.new('Lighting', None)

# ---- transforms, parenting, visibility, modifiers, constraints
ob_camera.location = (0.0, 0.0, 5.0)
ob_camera.lock_rotations_4d = False
ob_camera.empty_display_type = 'ARROWS'
ob_camera.color = (0.0, 0.0, 0.0, 0.0)
ob_camera.display_type = 'WIRE'
ob_camera.lineart.crease_threshold = 0.0
ob_empty.location = (-0.02955, 0.02298, 0.0)
ob_empty.rotation_euler = (0.0, -0.0, -0.008286)
ob_empty.scale = (1.077, 1.192, 1.192)
ob_empty.empty_display_type = 'IMAGE'
ob_empty.empty_display_size = 5.0
ob_empty.lineart.crease_threshold = 0.0
ob_cylinder.location = (0.0, 0.0, 0.0)
ob_cylinder.rotation_euler = (0.0, 1.571, 0.0)
ob_cylinder.lineart.crease_threshold = 0.0
_m = ob_cylinder.modifiers.new('Auto Smooth', 'NODES')
_m.node_group = ng_auto_smooth
_gi = [s.identifier for s in ng_auto_smooth.interface.items_tree if s.item_type == 'SOCKET' and s.in_out == 'INPUT']
_m[_gi[1]] = 0.5236  # Angle
ob_cube.location = (-2.141, 0.0, 0.0)
ob_cube.rotation_euler = (0.7854, -0.0, 0.0)
ob_cube.lineart.crease_threshold = 0.0
ob_cube_001.location = (-2.141, 0.0, 0.0)
ob_cube_001.rotation_euler = (2.356, -0.0, 0.0)
ob_cube_001.lineart.crease_threshold = 0.0
ob_lighting.location = (0.0, 0.0, 0.0)

# ---- collection membership
col_collection.objects.link(ob_camera)
col_collection.objects.link(ob_empty)
col_collection.objects.link(ob_cylinder)
col_collection.objects.link(ob_cube)
col_collection.objects.link(ob_cube_001)
col_collection.objects.link(ob_lighting)

# ---- scene / render settings (as saved in the file)
scene.camera = ob_camera
scene.frame_start = 1; scene.frame_end = 250; scene.frame_set(1)
scene.render.engine = 'CYCLES'
scene.render.resolution_x = 128
scene.render.resolution_y = 23
scene.render.film_transparent = True
scene.cycles.samples = 128
scene.cycles.sampling_pattern = 'TABULATED_SOBOL'
scene.cycles.use_adaptive_sampling = False
scene.cycles.use_light_tree = False
scene.view_settings.view_transform = 'Filmic'
bpy.context.view_layer.update()

# ---- added for rendering (the .blend has no usable light): sun
light_auto_sun = bpy.data.lights.new('AutoSun', 'SUN')
light_auto_sun.energy = 3.0
light_auto_sun.angle = 0.0523599
ob_auto_sun = bpy.data.objects.new('AutoSun', light_auto_sun)
scene.collection.objects.link(ob_auto_sun)
ob_auto_sun.rotation_euler = (0.872665, 0.174533, 0.523599)
bpy.context.view_layer.update()
